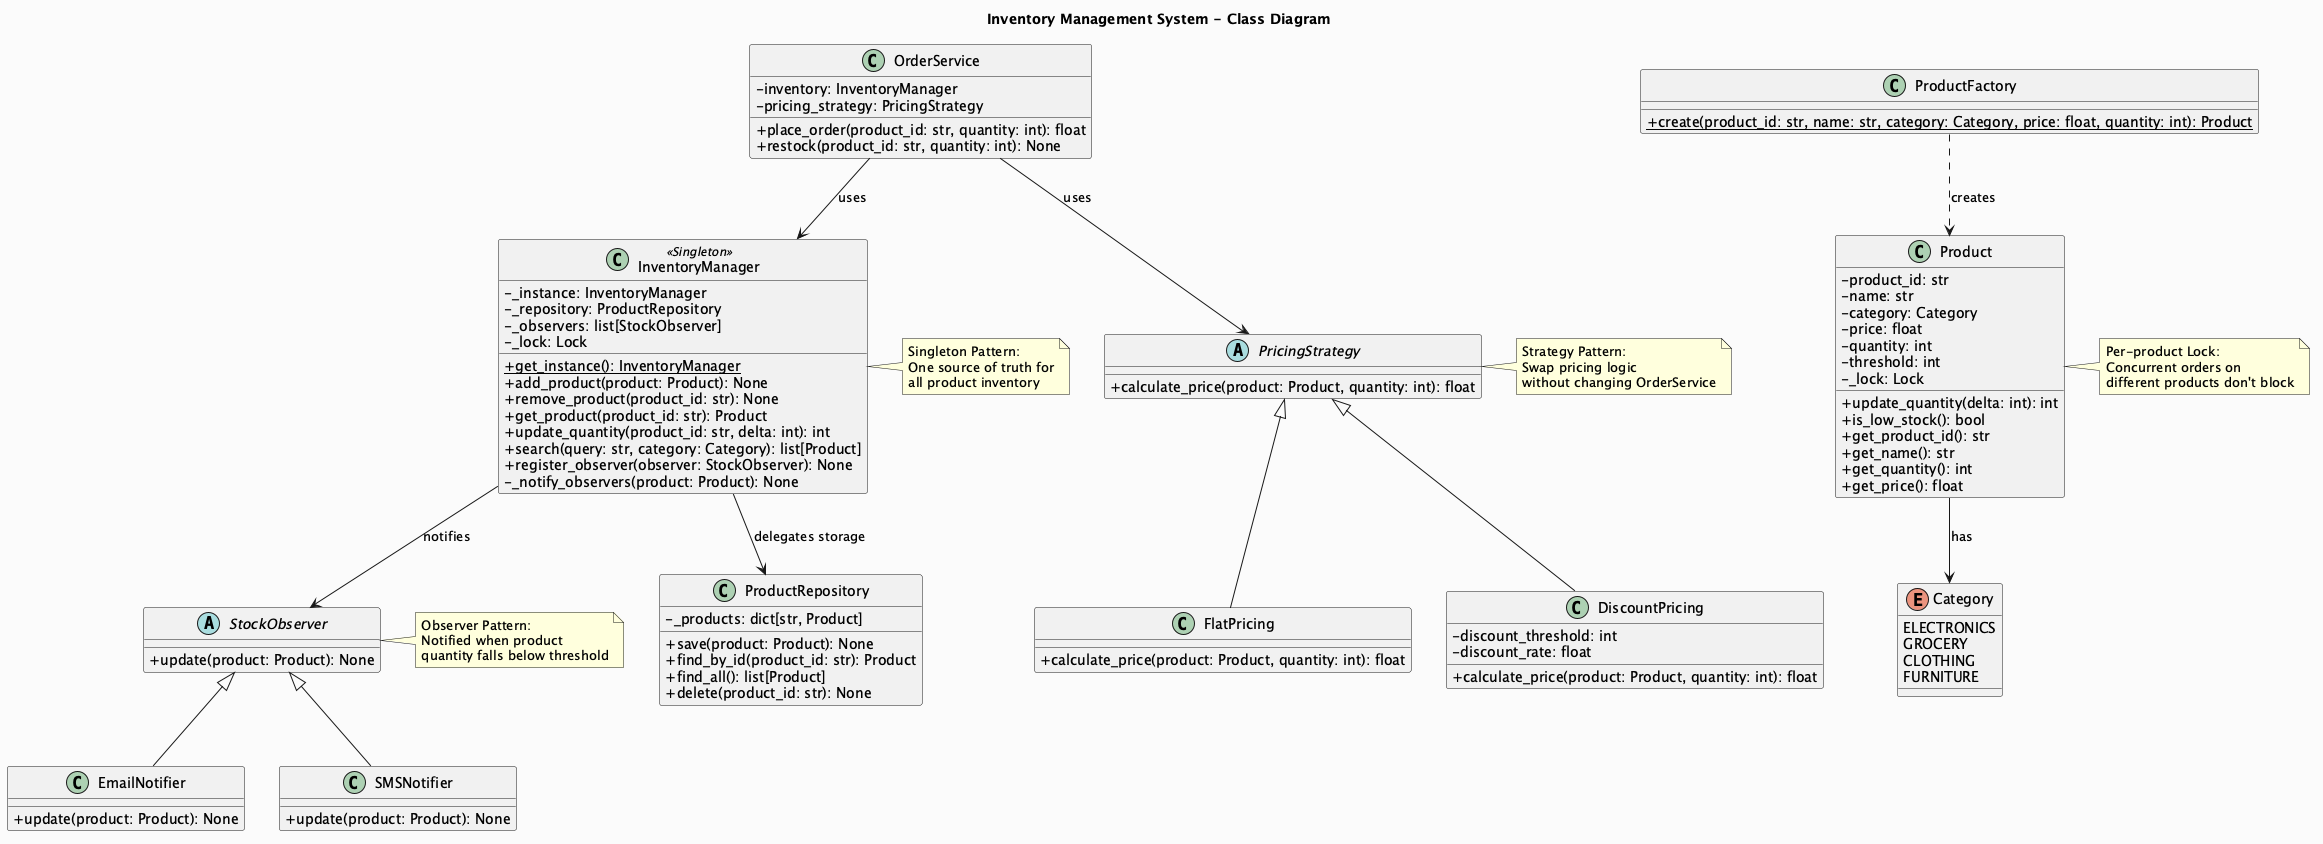

The diagram above was rendered by PlantUML. Its source (embedded in the PNG):
@startuml InventoryManagement
skinparam classAttributeIconSize 0
skinparam backgroundColor #FAFAFA
title Inventory Management System - Class Diagram

class InventoryManager <<Singleton>> {
  - _instance: InventoryManager
  - _repository: ProductRepository
  - _observers: list[StockObserver]
  - _lock: Lock
  + {static} get_instance(): InventoryManager
  + add_product(product: Product): None
  + remove_product(product_id: str): None
  + get_product(product_id: str): Product
  + update_quantity(product_id: str, delta: int): int
  + search(query: str, category: Category): list[Product]
  + register_observer(observer: StockObserver): None
  - _notify_observers(product: Product): None
}

class Product {
  - product_id: str
  - name: str
  - category: Category
  - price: float
  - quantity: int
  - threshold: int
  - _lock: Lock
  + update_quantity(delta: int): int
  + is_low_stock(): bool
  + get_product_id(): str
  + get_name(): str
  + get_quantity(): int
  + get_price(): float
}

class ProductRepository {
  - _products: dict[str, Product]
  + save(product: Product): None
  + find_by_id(product_id: str): Product
  + find_all(): list[Product]
  + delete(product_id: str): None
}

class OrderService {
  - inventory: InventoryManager
  - pricing_strategy: PricingStrategy
  + place_order(product_id: str, quantity: int): float
  + restock(product_id: str, quantity: int): None
}

abstract class PricingStrategy {
  + calculate_price(product: Product, quantity: int): float
}

class FlatPricing {
  + calculate_price(product: Product, quantity: int): float
}

class DiscountPricing {
  - discount_threshold: int
  - discount_rate: float
  + calculate_price(product: Product, quantity: int): float
}

abstract class StockObserver {
  + update(product: Product): None
}

class EmailNotifier {
  + update(product: Product): None
}

class SMSNotifier {
  + update(product: Product): None
}

class ProductFactory {
  + {static} create(product_id: str, name: str, category: Category, price: float, quantity: int): Product
}

enum Category {
  ELECTRONICS
  GROCERY
  CLOTHING
  FURNITURE
}

note right of InventoryManager
  Singleton Pattern:
  One source of truth for
  all product inventory
end note

note right of StockObserver
  Observer Pattern:
  Notified when product
  quantity falls below threshold
end note

note right of PricingStrategy
  Strategy Pattern:
  Swap pricing logic
  without changing OrderService
end note

note right of Product
  Per-product Lock:
  Concurrent orders on
  different products don't block
end note

InventoryManager --> ProductRepository : delegates storage
InventoryManager --> StockObserver : notifies
OrderService --> InventoryManager : uses
OrderService --> PricingStrategy : uses
PricingStrategy <|-- FlatPricing
PricingStrategy <|-- DiscountPricing
StockObserver <|-- EmailNotifier
StockObserver <|-- SMSNotifier
Product --> Category : has
ProductFactory ..> Product : creates
@enduml